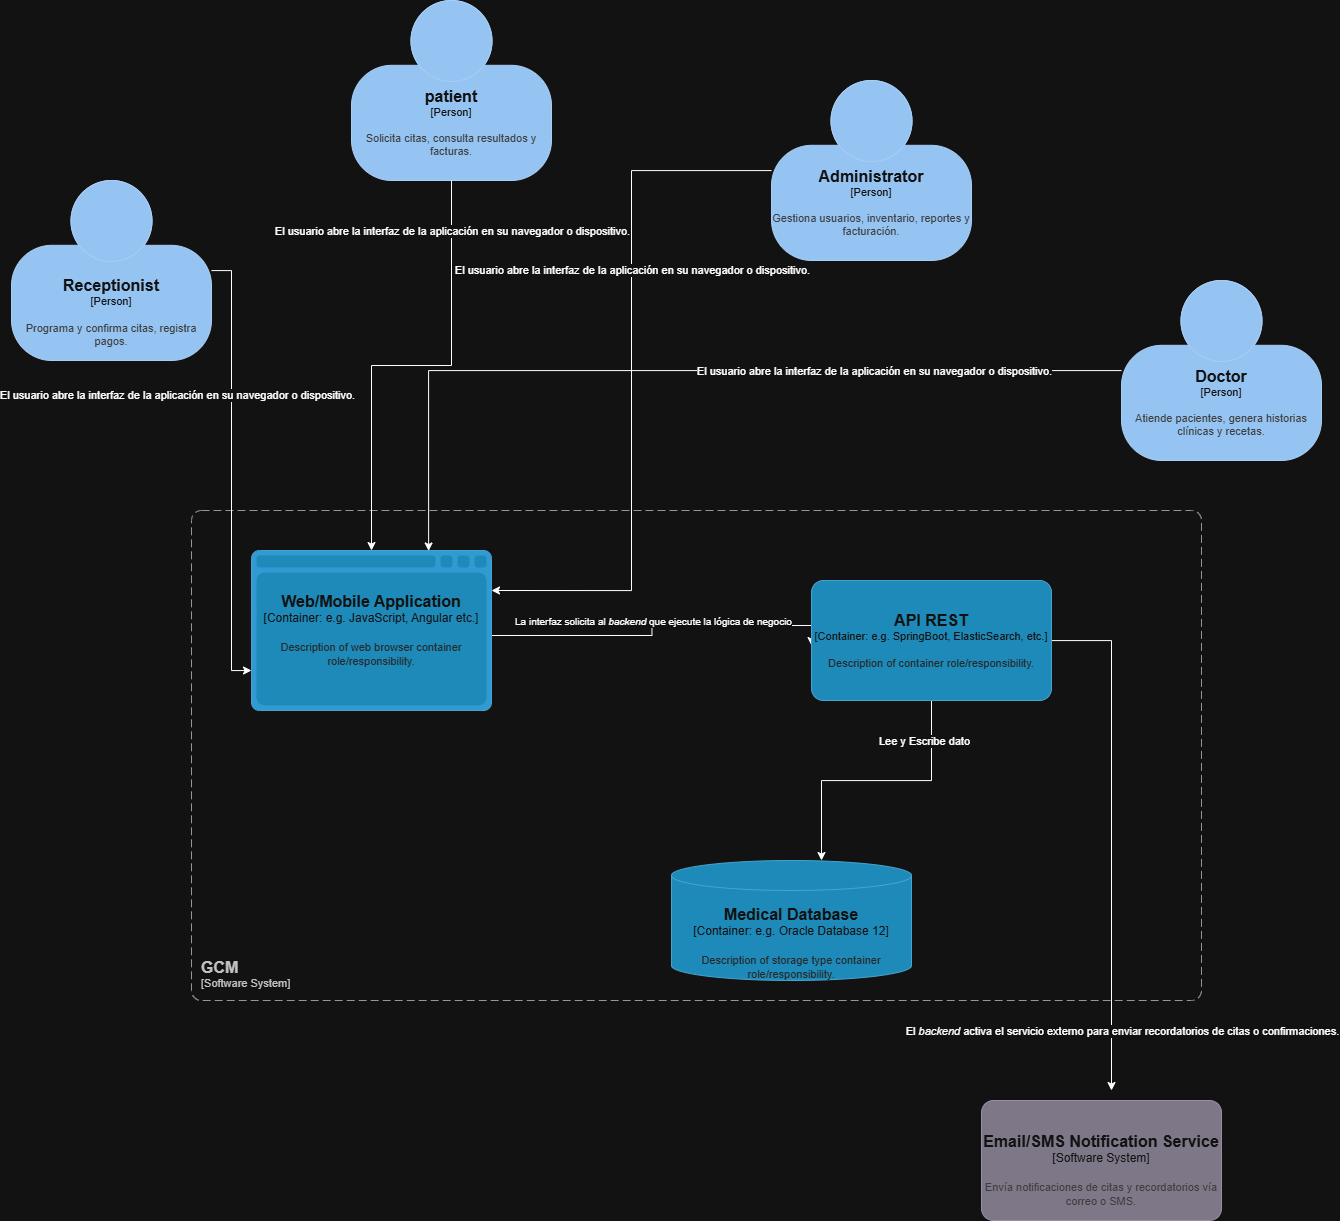

The diagram above was exported from draw.io. Its source (the exported page's mxGraphModel, read from the mxfile embedded in the PNG):
<mxGraphModel dx="2036" dy="1863" grid="1" gridSize="10" guides="1" tooltips="1" connect="1" arrows="1" fold="1" page="1" pageScale="1" pageWidth="827" pageHeight="1169" math="0" shadow="0">
  <root>
    <mxCell id="0" />
    <mxCell id="1" parent="0" />
    <object placeholders="1" c4Name="&#10;Medical Database" c4Type="Container" c4Technology="e.g. Oracle Database 12" c4Description="Description of storage type container role/responsibility." label="&lt;font style=&quot;font-size: 16px&quot;&gt;&lt;b&gt;%c4Name%&lt;/b&gt;&lt;/font&gt;&lt;div&gt;[%c4Type%:&amp;nbsp;%c4Technology%]&lt;/div&gt;&lt;br&gt;&lt;div&gt;&lt;font style=&quot;font-size: 11px&quot;&gt;&lt;font color=&quot;#E6E6E6&quot;&gt;%c4Description%&lt;/font&gt;&lt;/div&gt;" id="LxIUt652r6MP_M87e920-3">
      <mxCell style="shape=cylinder3;size=15;whiteSpace=wrap;html=1;boundedLbl=1;rounded=0;labelBackgroundColor=none;fillColor=#23A2D9;fontSize=12;fontColor=#ffffff;align=center;strokeColor=#0E7DAD;metaEdit=1;points=[[0.5,0,0],[1,0.25,0],[1,0.5,0],[1,0.75,0],[0.5,1,0],[0,0.75,0],[0,0.5,0],[0,0.25,0]];resizable=0;" parent="1" vertex="1">
        <mxGeometry x="370" y="370" width="240" height="120" as="geometry" />
      </mxCell>
    </object>
    <object placeholders="1" c4Name="&#10;Email/SMS Notification Service" c4Type="Software System" c4Description="Envía notificaciones de citas y recordatorios vía correo o SMS." label="&lt;font style=&quot;font-size: 16px&quot;&gt;&lt;b&gt;%c4Name%&lt;/b&gt;&lt;/font&gt;&lt;div&gt;[%c4Type%]&lt;/div&gt;&lt;br&gt;&lt;div&gt;&lt;font style=&quot;font-size: 11px&quot;&gt;&lt;font color=&quot;#cccccc&quot;&gt;%c4Description%&lt;/font&gt;&lt;/div&gt;" id="PBWab2BSKaTFzU7Be5K0-1">
      <mxCell style="rounded=1;whiteSpace=wrap;html=1;labelBackgroundColor=none;fillColor=#8C8496;fontColor=#ffffff;align=center;arcSize=10;strokeColor=#736782;metaEdit=1;resizable=0;points=[[0.25,0,0],[0.5,0,0],[0.75,0,0],[1,0.25,0],[1,0.5,0],[1,0.75,0],[0.75,1,0],[0.5,1,0],[0.25,1,0],[0,0.75,0],[0,0.5,0],[0,0.25,0]];" parent="1" vertex="1">
        <mxGeometry x="680" y="610" width="240" height="120" as="geometry" />
      </mxCell>
    </object>
    <object placeholders="1" c4Name="&#10;Receptionist&#10;" c4Type="Person" c4Description="Programa y confirma citas, registra pagos." label="&lt;font style=&quot;font-size: 16px&quot;&gt;&lt;b&gt;%c4Name%&lt;/b&gt;&lt;/font&gt;&lt;div&gt;[%c4Type%]&lt;/div&gt;&lt;br&gt;&lt;div&gt;&lt;font style=&quot;font-size: 11px&quot;&gt;&lt;font color=&quot;#cccccc&quot;&gt;%c4Description%&lt;/font&gt;&lt;/div&gt;" id="74h_NqdQ_Z2HvVF3iI0c-1">
      <mxCell style="html=1;fontSize=11;dashed=0;whiteSpace=wrap;fillColor=#083F75;strokeColor=#06315C;fontColor=#ffffff;shape=mxgraph.c4.person2;align=center;metaEdit=1;points=[[0.5,0,0],[1,0.5,0],[1,0.75,0],[0.75,1,0],[0.5,1,0],[0.25,1,0],[0,0.75,0],[0,0.5,0]];resizable=0;" parent="1" vertex="1">
        <mxGeometry x="-290" y="-310" width="200" height="180" as="geometry" />
      </mxCell>
    </object>
    <object placeholders="1" c4Name="patient" c4Type="Person" c4Description="Solicita citas, consulta resultados y facturas." label="&lt;font style=&quot;font-size: 16px&quot;&gt;&lt;b&gt;%c4Name%&lt;/b&gt;&lt;/font&gt;&lt;div&gt;[%c4Type%]&lt;/div&gt;&lt;br&gt;&lt;div&gt;&lt;font style=&quot;font-size: 11px&quot;&gt;&lt;font color=&quot;#cccccc&quot;&gt;%c4Description%&lt;/font&gt;&lt;/div&gt;" id="7SRT7I0eslpZF7M1udUR-1">
      <mxCell style="html=1;fontSize=11;dashed=0;whiteSpace=wrap;fillColor=#083F75;strokeColor=#06315C;fontColor=#ffffff;shape=mxgraph.c4.person2;align=center;metaEdit=1;points=[[0.5,0,0],[1,0.5,0],[1,0.75,0],[0.75,1,0],[0.5,1,0],[0.25,1,0],[0,0.75,0],[0,0.5,0]];resizable=0;" parent="1" vertex="1">
        <mxGeometry x="50" y="-490" width="200" height="180" as="geometry" />
      </mxCell>
    </object>
    <object placeholders="1" c4Name="Administrator" c4Type="Person" c4Description="Gestiona usuarios, inventario, reportes y facturación." label="&lt;font style=&quot;font-size: 16px&quot;&gt;&lt;b&gt;%c4Name%&lt;/b&gt;&lt;/font&gt;&lt;div&gt;[%c4Type%]&lt;/div&gt;&lt;br&gt;&lt;div&gt;&lt;font style=&quot;font-size: 11px&quot;&gt;&lt;font color=&quot;#cccccc&quot;&gt;%c4Description%&lt;/font&gt;&lt;/div&gt;" id="ceGwBqzZzv0joLGbQaOl-1">
      <mxCell style="html=1;fontSize=11;dashed=0;whiteSpace=wrap;fillColor=#083F75;strokeColor=#06315C;fontColor=#ffffff;shape=mxgraph.c4.person2;align=center;metaEdit=1;points=[[0.5,0,0],[1,0.5,0],[1,0.75,0],[0.75,1,0],[0.5,1,0],[0.25,1,0],[0,0.75,0],[0,0.5,0]];resizable=0;" parent="1" vertex="1">
        <mxGeometry x="470" y="-410" width="200" height="180" as="geometry" />
      </mxCell>
    </object>
    <object placeholders="1" c4Name="Doctor" c4Type="Person" c4Description="Atiende pacientes, genera historias clínicas y recetas.&#10;" label="&lt;font style=&quot;font-size: 16px&quot;&gt;&lt;b&gt;%c4Name%&lt;/b&gt;&lt;/font&gt;&lt;div&gt;[%c4Type%]&lt;/div&gt;&lt;br&gt;&lt;div&gt;&lt;font style=&quot;font-size: 11px&quot;&gt;&lt;font color=&quot;#cccccc&quot;&gt;%c4Description%&lt;/font&gt;&lt;/div&gt;" id="U1_HIvVNkfQPzCLHC4ku-1">
      <mxCell style="html=1;fontSize=11;dashed=0;whiteSpace=wrap;fillColor=#083F75;strokeColor=#06315C;fontColor=#ffffff;shape=mxgraph.c4.person2;align=center;metaEdit=1;points=[[0.5,0,0],[1,0.5,0],[1,0.75,0],[0.75,1,0],[0.5,1,0],[0.25,1,0],[0,0.75,0],[0,0.5,0]];resizable=0;" parent="1" vertex="1">
        <mxGeometry x="820" y="-210" width="200" height="180" as="geometry" />
      </mxCell>
    </object>
    <object placeholders="1" c4Name="GCM " c4Type="SystemScopeBoundary" c4Application="Software System" label="&lt;font style=&quot;font-size: 16px&quot;&gt;&lt;b&gt;&lt;div style=&quot;text-align: left&quot;&gt;%c4Name%&lt;/div&gt;&lt;/b&gt;&lt;/font&gt;&lt;div style=&quot;text-align: left&quot;&gt;[%c4Application%]&lt;/div&gt;" id="U1_HIvVNkfQPzCLHC4ku-2">
      <mxCell style="rounded=1;fontSize=11;whiteSpace=wrap;html=1;dashed=1;arcSize=20;fillColor=none;strokeColor=#666666;fontColor=#333333;labelBackgroundColor=none;align=left;verticalAlign=bottom;labelBorderColor=none;spacingTop=0;spacing=10;dashPattern=8 4;metaEdit=1;rotatable=0;perimeter=rectanglePerimeter;noLabel=0;labelPadding=0;allowArrows=0;connectable=0;expand=0;recursiveResize=0;editable=1;pointerEvents=0;absoluteArcSize=1;points=[[0.25,0,0],[0.5,0,0],[0.75,0,0],[1,0.25,0],[1,0.5,0],[1,0.75,0],[0.75,1,0],[0.5,1,0],[0.25,1,0],[0,0.75,0],[0,0.5,0],[0,0.25,0]];" parent="1" vertex="1">
        <mxGeometry x="-110" y="20" width="1010" height="490" as="geometry" />
      </mxCell>
    </object>
    <mxCell id="VKtILxkTTNstbAvYxBHr-10" style="edgeStyle=orthogonalEdgeStyle;rounded=0;orthogonalLoop=1;jettySize=auto;html=1;" parent="1" edge="1">
      <mxGeometry relative="1" as="geometry">
        <mxPoint x="190" y="145" as="sourcePoint" />
        <mxPoint x="510" y="155" as="targetPoint" />
      </mxGeometry>
    </mxCell>
    <mxCell id="VKtILxkTTNstbAvYxBHr-23" value="La interfaz solicita al &lt;i&gt;backend&lt;/i&gt; que ejecute la lógica de negocio" style="edgeLabel;html=1;align=center;verticalAlign=middle;resizable=0;points=[];fontSize=10;" parent="VKtILxkTTNstbAvYxBHr-10" connectable="0" vertex="1">
      <mxGeometry x="-0.2126" y="-3" relative="1" as="geometry">
        <mxPoint x="23" y="-18" as="offset" />
      </mxGeometry>
    </mxCell>
    <object placeholders="1" c4Name="Web/Mobile Application" c4Type="Container" c4Technology="e.g. JavaScript, Angular etc." c4Description="Description of web browser container role/responsibility." label="&lt;font style=&quot;font-size: 16px&quot;&gt;&lt;b&gt;%c4Name%&lt;/b&gt;&lt;/font&gt;&lt;div&gt;[%c4Type%:&amp;nbsp;%c4Technology%]&lt;/div&gt;&lt;br&gt;&lt;div&gt;&lt;font style=&quot;font-size: 11px&quot;&gt;&lt;font color=&quot;#E6E6E6&quot;&gt;%c4Description%&lt;/font&gt;&lt;/div&gt;" id="VKtILxkTTNstbAvYxBHr-1">
      <mxCell style="shape=mxgraph.c4.webBrowserContainer2;whiteSpace=wrap;html=1;boundedLbl=1;rounded=0;labelBackgroundColor=none;strokeColor=#118ACD;fillColor=#23A2D9;strokeColor=#118ACD;strokeColor2=#0E7DAD;fontSize=12;fontColor=#ffffff;align=center;metaEdit=1;points=[[0.5,0,0],[1,0.25,0],[1,0.5,0],[1,0.75,0],[0.5,1,0],[0,0.75,0],[0,0.5,0],[0,0.25,0]];resizable=0;" parent="1" vertex="1">
        <mxGeometry x="-50" y="60" width="240" height="160" as="geometry" />
      </mxCell>
    </object>
    <mxCell id="VKtILxkTTNstbAvYxBHr-17" style="edgeStyle=orthogonalEdgeStyle;rounded=0;orthogonalLoop=1;jettySize=auto;html=1;" parent="1" source="VKtILxkTTNstbAvYxBHr-2" edge="1">
      <mxGeometry relative="1" as="geometry">
        <mxPoint x="520" y="370" as="targetPoint" />
      </mxGeometry>
    </mxCell>
    <mxCell id="VKtILxkTTNstbAvYxBHr-24" value="Lee y Escribe dato" style="edgeLabel;html=1;align=center;verticalAlign=middle;resizable=0;points=[];" parent="VKtILxkTTNstbAvYxBHr-17" connectable="0" vertex="1">
      <mxGeometry x="-0.3549" y="-1" relative="1" as="geometry">
        <mxPoint y="-39" as="offset" />
      </mxGeometry>
    </mxCell>
    <mxCell id="VKtILxkTTNstbAvYxBHr-18" style="edgeStyle=orthogonalEdgeStyle;rounded=0;orthogonalLoop=1;jettySize=auto;html=1;" parent="1" source="VKtILxkTTNstbAvYxBHr-2" edge="1">
      <mxGeometry relative="1" as="geometry">
        <mxPoint x="810" y="600" as="targetPoint" />
      </mxGeometry>
    </mxCell>
    <mxCell id="VKtILxkTTNstbAvYxBHr-25" value="El &lt;i&gt;backend&lt;/i&gt; activa el servicio externo para enviar recordatorios de citas o confirmaciones." style="edgeLabel;html=1;align=center;verticalAlign=middle;resizable=0;points=[];" parent="VKtILxkTTNstbAvYxBHr-18" connectable="0" vertex="1">
      <mxGeometry x="0.3673" y="3" relative="1" as="geometry">
        <mxPoint x="7" y="101" as="offset" />
      </mxGeometry>
    </mxCell>
    <object placeholders="1" c4Name="API REST" c4Type="Container" c4Technology="e.g. SpringBoot, ElasticSearch, etc." c4Description="Description of container role/responsibility." label="&lt;font style=&quot;font-size: 16px&quot;&gt;&lt;b&gt;%c4Name%&lt;/b&gt;&lt;/font&gt;&lt;div&gt;[%c4Type%: %c4Technology%]&lt;/div&gt;&lt;br&gt;&lt;div&gt;&lt;font style=&quot;font-size: 11px&quot;&gt;&lt;font color=&quot;#E6E6E6&quot;&gt;%c4Description%&lt;/font&gt;&lt;/div&gt;" id="VKtILxkTTNstbAvYxBHr-2">
      <mxCell style="rounded=1;whiteSpace=wrap;html=1;fontSize=11;labelBackgroundColor=none;fillColor=#23A2D9;fontColor=#ffffff;align=center;arcSize=10;strokeColor=#0E7DAD;metaEdit=1;resizable=0;points=[[0.25,0,0],[0.5,0,0],[0.75,0,0],[1,0.25,0],[1,0.5,0],[1,0.75,0],[0.75,1,0],[0.5,1,0],[0.25,1,0],[0,0.75,0],[0,0.5,0],[0,0.25,0]];" parent="1" vertex="1">
        <mxGeometry x="510" y="90" width="240" height="120" as="geometry" />
      </mxCell>
    </object>
    <mxCell id="VKtILxkTTNstbAvYxBHr-3" style="edgeStyle=orthogonalEdgeStyle;rounded=0;orthogonalLoop=1;jettySize=auto;html=1;entryX=0;entryY=0.75;entryDx=0;entryDy=0;entryPerimeter=0;" parent="1" source="74h_NqdQ_Z2HvVF3iI0c-1" target="VKtILxkTTNstbAvYxBHr-1" edge="1">
      <mxGeometry relative="1" as="geometry" />
    </mxCell>
    <mxCell id="VKtILxkTTNstbAvYxBHr-19" value="El usuario abre la interfaz de la aplicación en su navegador o dispositivo." style="edgeLabel;html=1;align=center;verticalAlign=middle;resizable=0;points=[];" parent="VKtILxkTTNstbAvYxBHr-3" connectable="0" vertex="1">
      <mxGeometry x="0.0033" y="3" relative="1" as="geometry">
        <mxPoint x="-58" y="-76" as="offset" />
      </mxGeometry>
    </mxCell>
    <mxCell id="VKtILxkTTNstbAvYxBHr-4" style="edgeStyle=orthogonalEdgeStyle;rounded=0;orthogonalLoop=1;jettySize=auto;html=1;entryX=0.5;entryY=0;entryDx=0;entryDy=0;entryPerimeter=0;" parent="1" source="7SRT7I0eslpZF7M1udUR-1" target="VKtILxkTTNstbAvYxBHr-1" edge="1">
      <mxGeometry relative="1" as="geometry" />
    </mxCell>
    <mxCell id="VKtILxkTTNstbAvYxBHr-20" value="El usuario abre la interfaz de la aplicación en su navegador o dispositivo." style="edgeLabel;html=1;align=center;verticalAlign=middle;resizable=0;points=[];" parent="VKtILxkTTNstbAvYxBHr-4" connectable="0" vertex="1">
      <mxGeometry x="-0.5781" y="1" relative="1" as="geometry">
        <mxPoint x="-1" y="-45" as="offset" />
      </mxGeometry>
    </mxCell>
    <mxCell id="VKtILxkTTNstbAvYxBHr-5" style="edgeStyle=orthogonalEdgeStyle;rounded=0;orthogonalLoop=1;jettySize=auto;html=1;entryX=1;entryY=0.25;entryDx=0;entryDy=0;entryPerimeter=0;" parent="1" source="ceGwBqzZzv0joLGbQaOl-1" target="VKtILxkTTNstbAvYxBHr-1" edge="1">
      <mxGeometry relative="1" as="geometry" />
    </mxCell>
    <mxCell id="VKtILxkTTNstbAvYxBHr-21" value="El usuario abre la interfaz de la aplicación en su navegador o dispositivo." style="edgeLabel;html=1;align=center;verticalAlign=middle;resizable=0;points=[];" parent="VKtILxkTTNstbAvYxBHr-5" connectable="0" vertex="1">
      <mxGeometry x="-0.3144" relative="1" as="geometry">
        <mxPoint y="-1" as="offset" />
      </mxGeometry>
    </mxCell>
    <mxCell id="VKtILxkTTNstbAvYxBHr-9" style="edgeStyle=orthogonalEdgeStyle;rounded=0;orthogonalLoop=1;jettySize=auto;html=1;entryX=0.738;entryY=0.003;entryDx=0;entryDy=0;entryPerimeter=0;" parent="1" source="U1_HIvVNkfQPzCLHC4ku-1" target="VKtILxkTTNstbAvYxBHr-1" edge="1">
      <mxGeometry relative="1" as="geometry" />
    </mxCell>
    <mxCell id="VKtILxkTTNstbAvYxBHr-22" value="El usuario abre la interfaz de la aplicación en su navegador o dispositivo." style="edgeLabel;html=1;align=center;verticalAlign=middle;resizable=0;points=[];" parent="VKtILxkTTNstbAvYxBHr-9" connectable="0" vertex="1">
      <mxGeometry x="-0.4629" y="1" relative="1" as="geometry">
        <mxPoint x="-14" y="-1" as="offset" />
      </mxGeometry>
    </mxCell>
  </root>
</mxGraphModel>